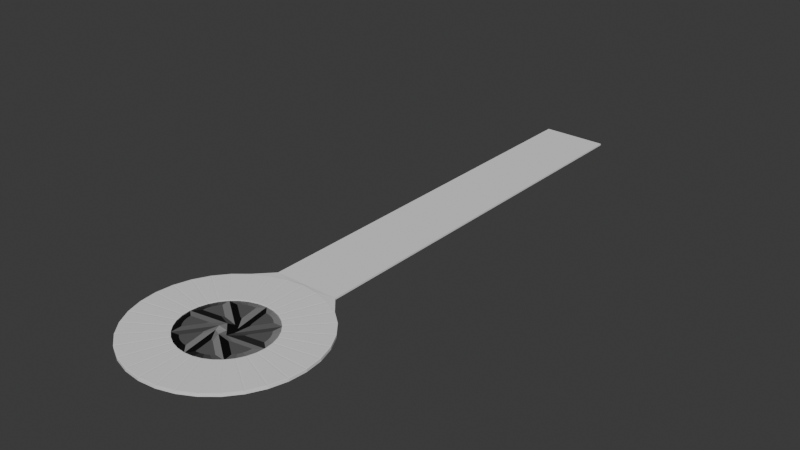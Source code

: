 # Source: Platform.blend  (saved by Blender 5.1.29; exported with 4.5.12 LTS)
import bpy
from mathutils import Matrix  # noqa: F401  (used for matrix-valued properties, if any)

bpy.ops.wm.read_factory_settings(use_empty=True)
scene = bpy.context.scene
scene.name = 'Scene'

# ---- collections
col_collection = bpy.data.collections.new('Collection'); scene.collection.children.link(col_collection)

# ---- materials (node trees are filled in below, after node groups)
mat_material = bpy.data.materials.new('Material')

# ---- material node trees
mat_material.use_nodes = True; mat_material.node_tree.nodes.clear()
_N = mat_material.node_tree.nodes; _L = mat_material.node_tree.links
n0 = _N.new('ShaderNodeBsdfPrincipled'); n0.name = 'Principled BSDF'; n0.location = (-200, 100)
n1 = _N.new('ShaderNodeOutputMaterial'); n1.name = 'Material Output'; n1.location = (200, 100)
n2 = _N.new('ShaderNodeNewGeometry'); n2.name = 'Geometry'; n2.location = (-662, 68)
n3 = _N.new('ShaderNodeValToRGB'); n3.name = 'Color Ramp'; n3.location = (-480, 114)
while len(n3.color_ramp.elements) > 1: n3.color_ramp.elements.remove(n3.color_ramp.elements[-1])
n3.color_ramp.elements[0].position = 0.3091; n3.color_ramp.elements[0].color = (0.0, 0.0, 0.0, 1.0)
_e = n3.color_ramp.elements.new(0.5364); _e.color = (1.0, 1.0, 1.0, 1.0)
_L.new(n0.outputs[0], n1.inputs[0])
_L.new(n3.outputs[0], n0.inputs[0])
_L.new(n2.outputs[1], n3.inputs[0])
n1.is_active_output = True

# ---- world
world_world = bpy.data.worlds.new('World'); scene.world = world_world
world_world.use_nodes = True; world_world.node_tree.nodes.clear()
_N = world_world.node_tree.nodes; _L = world_world.node_tree.links
n0 = _N.new('ShaderNodeOutputWorld'); n0.name = 'World Output'; n0.location = (200, 100)
n1 = _N.new('ShaderNodeBackground'); n1.name = 'Background'; n1.location = (-200, 100)
n1.inputs[0].default_value = (0.05088, 0.05088, 0.05088, 1.0)
_L.new(n1.outputs[0], n0.inputs[0])
n0.is_active_output = True
world_world.color = (0.05088, 0.05088, 0.05088)
world_world.sun_shadow_jitter_overblur = 0.0

# ---- meshes
me_cylinder = bpy.data.meshes.new('Cylinder')
me_cylinder.from_pydata([(0.0, 0.4976, -1.0), (0.0, 0.4976, 1.0), (0.09707, 0.488, -1.0), (0.1086, 0.495, 1.1), (0.1904, 0.4597, -1.0), (0.2031, 0.4643, 1.1), (0.2764, 0.4137, -1.0), (0.2898, 0.4157, 1.1), (0.3518, 0.3518, -1.0), (0.3653, 0.3512, 1.1), (0.4137, 0.2764, -1.0), (0.4268, 0.2732, 1.1), (0.4597, 0.1904, -1.0), (0.4719, 0.1846, 1.1), (0.488, 0.09707, -1.0), (0.495, 0.1086, 1.1), (0.4976, 0.0, -1.0), (0.4976, 0.0, 1.0), (0.1951, 0.9808, 1.0), (0.0, 1.0, 1.0), (0.3827, 0.9239, 1.0), (0.5556, 0.8315, 1.0), (0.7071, 0.7071, 1.0), (0.8315, 0.5556, 1.0), (0.9239, 0.3827, 1.0), (0.9808, 0.1951, 1.0), (1.0, 0.0, 1.0), (0.0, 1.0, -1.0), (0.1951, 0.9808, -1.0), (0.3827, 0.9239, -1.0), (0.5556, 0.8315, -1.0), (0.7071, 0.7071, -1.0), (0.8315, 0.5556, -1.0), (0.9239, 0.3827, -1.0), (0.9808, 0.1951, -1.0), (1.0, 0.0, -1.0), (0.2027, 0.968, 1.1), (0.0, 1.0, 1.0), (0.3877, 0.9099, 1.1), (0.5578, 0.8167, 1.1), (0.7064, 0.6922, 1.1), (0.8279, 0.5411, 1.1), (0.9175, 0.3692, 1.1), (0.968, 0.2027, 1.1), (1.0, 0.0, 1.0), (0.9719, 0.1831, 1.1), (0.9099, 0.3877, 1.1), (0.4989, 0.08903, 1.1), (0.4643, 0.2031, 1.1), (0.9808, 0.1951, 1.0), (0.989, 0.01, 1.1), (0.488, 0.09707, 1.0), (0.5066, 0.01, 1.1), (0.9239, 0.3827, 1.0), (0.8167, 0.5578, 1.1), (0.4597, 0.1904, 1.0), (0.4157, 0.2898, 1.1), (0.8315, 0.5556, 1.0), (0.6922, 0.7064, 1.1), (0.4137, 0.2764, 1.0), (0.3512, 0.3653, 1.1), (0.7071, 0.7071, 1.0), (0.5411, 0.8279, 1.1), (0.3518, 0.3518, 1.0), (0.2732, 0.4268, 1.1), (0.5556, 0.8315, 1.0), (0.3692, 0.9175, 1.1), (0.2764, 0.4137, 1.0), (0.1846, 0.4719, 1.1), (0.3827, 0.9239, 1.0), (0.1831, 0.9719, 1.1), (0.1904, 0.4597, 1.0), (0.08903, 0.4989, 1.1), (0.1951, 0.9808, 1.0), (0.09707, 0.488, 1.0), (0.01, 0.989, 1.1), (0.01, 0.5066, 1.1), (0.4976, 0.0, -1.0), (0.4976, 0.0, 1.0), (0.488, 0.09707, -1.0), (0.488, 0.09707, 1.0), (0.4597, 0.1904, -1.0), (0.4597, 0.1904, 1.0), (0.4137, 0.2764, -1.0), (0.4137, 0.2764, 1.0), (0.3518, 0.3518, -1.0), (0.3518, 0.3518, 1.0), (0.2764, 0.4137, -1.0), (0.2764, 0.4137, 1.0), (0.1904, 0.4597, -1.0), (0.1904, 0.4597, 1.0), (0.0, 0.4976, -1.0), (0.0, 0.4976, 1.0), (0.09707, 0.488, -1.0), (0.09707, 0.488, 1.0), (-0.09707, 0.488, -1.0), (-0.1086, 0.495, 1.1), (-0.1904, 0.4597, -1.0), (-0.2031, 0.4643, 1.1), (-0.2764, 0.4137, -1.0), (-0.2898, 0.4157, 1.1), (-0.3518, 0.3518, -1.0), (-0.3653, 0.3512, 1.1), (-0.4137, 0.2764, -1.0), (-0.4268, 0.2732, 1.1), (-0.4597, 0.1904, -1.0), (-0.4719, 0.1846, 1.1), (-0.488, 0.09707, -1.0), (-0.495, 0.1086, 1.1), (-0.4976, 0.0, -1.0), (-0.4976, 0.0, 1.0), (-0.1951, 0.9808, 1.0), (-0.3827, 0.9239, 1.0), (-0.5556, 0.8315, 1.0), (-0.7071, 0.7071, 1.0), (-0.8315, 0.5556, 1.0), (-0.9239, 0.3827, 1.0), (-0.9808, 0.1951, 1.0), (-1.0, 0.0, 1.0), (-0.1951, 0.9808, -1.0), (-0.3827, 0.9239, -1.0), (-0.5556, 0.8315, -1.0), (-0.7071, 0.7071, -1.0), (-0.8315, 0.5556, -1.0), (-0.9239, 0.3827, -1.0), (-0.9808, 0.1951, -1.0), (-1.0, 0.0, -1.0), (-0.2027, 0.968, 1.1), (-0.3877, 0.9099, 1.1), (-0.5578, 0.8167, 1.1), (-0.7064, 0.6922, 1.1), (-0.8279, 0.5411, 1.1), (-0.9175, 0.3692, 1.1), (-0.968, 0.2027, 1.1), (-1.0, 0.0, 1.0), (-0.9719, 0.1831, 1.1), (-0.9099, 0.3877, 1.1), (-0.4989, 0.08903, 1.1), (-0.4643, 0.2031, 1.1), (-0.9808, 0.1951, 1.0), (-0.989, 0.01, 1.1), (-0.488, 0.09707, 1.0), (-0.5066, 0.01, 1.1), (-0.9239, 0.3827, 1.0), (-0.8167, 0.5578, 1.1), (-0.4597, 0.1904, 1.0), (-0.4157, 0.2898, 1.1), (-0.8315, 0.5556, 1.0), (-0.6922, 0.7064, 1.1), (-0.4137, 0.2764, 1.0), (-0.3512, 0.3653, 1.1), (-0.7071, 0.7071, 1.0), (-0.5411, 0.8279, 1.1), (-0.3518, 0.3518, 1.0), (-0.2732, 0.4268, 1.1), (-0.5556, 0.8315, 1.0), (-0.3692, 0.9175, 1.1), (-0.2764, 0.4137, 1.0), (-0.1846, 0.4719, 1.1), (-0.3827, 0.9239, 1.0), (-0.1831, 0.9719, 1.1), (-0.1904, 0.4597, 1.0), (-0.08903, 0.4989, 1.1), (-0.1951, 0.9808, 1.0), (-0.09707, 0.488, 1.0), (-0.01, 0.989, 1.1), (-0.01, 0.5066, 1.1), (-0.4976, 0.0, -1.0), (-0.4976, 0.0, 1.0), (-0.488, 0.09707, -1.0), (-0.488, 0.09707, 1.0), (-0.4597, 0.1904, -1.0), (-0.4597, 0.1904, 1.0), (-0.4137, 0.2764, -1.0), (-0.4137, 0.2764, 1.0), (-0.3518, 0.3518, -1.0), (-0.3518, 0.3518, 1.0), (-0.2764, 0.4137, -1.0), (-0.2764, 0.4137, 1.0), (-0.1904, 0.4597, -1.0), (-0.1904, 0.4597, 1.0), (-0.09707, 0.488, -1.0), (-0.09707, 0.488, 1.0), (0.0, -0.4976, -1.0), (0.0, -0.4976, 1.0), (0.09707, -0.488, -1.0), (0.1086, -0.495, 1.1), (0.1904, -0.4597, -1.0), (0.2031, -0.4643, 1.1), (0.2764, -0.4137, -1.0), (0.2898, -0.4157, 1.1), (0.3518, -0.3518, -1.0), (0.3653, -0.3512, 1.1), (0.4137, -0.2764, -1.0), (0.4268, -0.2732, 1.1), (0.4597, -0.1904, -1.0), (0.4719, -0.1846, 1.1), (0.488, -0.09707, -1.0), (0.495, -0.1086, 1.1), (0.1951, -0.9808, 1.0), (0.0, -1.0, 1.0), (0.3827, -0.9239, 1.0), (0.5556, -0.8315, 1.0), (0.7071, -0.7071, 1.0), (0.8315, -0.5556, 1.0), (0.9239, -0.3827, 1.0), (0.9808, -0.1951, 1.0), (0.0, -1.0, -1.0), (0.1951, -0.9808, -1.0), (0.3827, -0.9239, -1.0), (0.5556, -0.8315, -1.0), (0.7071, -0.7071, -1.0), (0.8315, -0.5556, -1.0), (0.9239, -0.3827, -1.0), (0.9808, -0.1951, -1.0), (0.2027, -0.968, 1.1), (0.0, -1.0, 1.0), (0.3877, -0.9099, 1.1), (0.5578, -0.8167, 1.1), (0.7064, -0.6922, 1.1), (0.8279, -0.5411, 1.1), (0.9175, -0.3692, 1.1), (0.968, -0.2027, 1.1), (0.9719, -0.1831, 1.1), (0.9099, -0.3877, 1.1), (0.4989, -0.08903, 1.1), (0.4643, -0.2031, 1.1), (0.9808, -0.1951, 1.0), (0.989, -0.01, 1.1), (0.488, -0.09707, 1.0), (0.5066, -0.01, 1.1), (0.9239, -0.3827, 1.0), (0.8167, -0.5578, 1.1), (0.4597, -0.1904, 1.0), (0.4157, -0.2898, 1.1), (0.8315, -0.5556, 1.0), (0.6922, -0.7064, 1.1), (0.4137, -0.2764, 1.0), (0.3512, -0.3653, 1.1), (0.7071, -0.7071, 1.0), (0.5411, -0.8279, 1.1), (0.3518, -0.3518, 1.0), (0.2732, -0.4268, 1.1), (0.5556, -0.8315, 1.0), (0.3692, -0.9175, 1.1), (0.2764, -0.4137, 1.0), (0.1846, -0.4719, 1.1), (0.3827, -0.9239, 1.0), (0.1831, -0.9719, 1.1), (0.1904, -0.4597, 1.0), (0.08903, -0.4989, 1.1), (0.1951, -0.9808, 1.0), (0.09707, -0.488, 1.0), (0.01, -0.989, 1.1), (0.01, -0.5066, 1.1), (0.488, -0.09707, -1.0), (0.488, -0.09707, 1.0), (0.4597, -0.1904, -1.0), (0.4597, -0.1904, 1.0), (0.4137, -0.2764, -1.0), (0.4137, -0.2764, 1.0), (0.3518, -0.3518, -1.0), (0.3518, -0.3518, 1.0), (0.2764, -0.4137, -1.0), (0.2764, -0.4137, 1.0), (0.1904, -0.4597, -1.0), (0.1904, -0.4597, 1.0), (0.0, -0.4976, -1.0), (0.0, -0.4976, 1.0), (0.09707, -0.488, -1.0), (0.09707, -0.488, 1.0), (-0.09707, -0.488, -1.0), (-0.1086, -0.495, 1.1), (-0.1904, -0.4597, -1.0), (-0.2031, -0.4643, 1.1), (-0.2764, -0.4137, -1.0), (-0.2898, -0.4157, 1.1), (-0.3518, -0.3518, -1.0), (-0.3653, -0.3512, 1.1), (-0.4137, -0.2764, -1.0), (-0.4268, -0.2732, 1.1), (-0.4597, -0.1904, -1.0), (-0.4719, -0.1846, 1.1), (-0.488, -0.09707, -1.0), (-0.495, -0.1086, 1.1), (-0.1951, -0.9808, 1.0), (-0.3827, -0.9239, 1.0), (-0.5556, -0.8315, 1.0), (-0.7071, -0.7071, 1.0), (-0.8315, -0.5556, 1.0), (-0.9239, -0.3827, 1.0), (-0.9808, -0.1951, 1.0), (-0.1951, -0.9808, -1.0), (-0.3827, -0.9239, -1.0), (-0.5556, -0.8315, -1.0), (-0.7071, -0.7071, -1.0), (-0.8315, -0.5556, -1.0), (-0.9239, -0.3827, -1.0), (-0.9808, -0.1951, -1.0), (-0.2027, -0.968, 1.1), (-0.3877, -0.9099, 1.1), (-0.5578, -0.8167, 1.1), (-0.7064, -0.6922, 1.1), (-0.8279, -0.5411, 1.1), (-0.9175, -0.3692, 1.1), (-0.968, -0.2027, 1.1), (-0.9719, -0.1831, 1.1), (-0.9099, -0.3877, 1.1), (-0.4989, -0.08903, 1.1), (-0.4643, -0.2031, 1.1), (-0.9808, -0.1951, 1.0), (-0.989, -0.01, 1.1), (-0.488, -0.09707, 1.0), (-0.5066, -0.01, 1.1), (-0.9239, -0.3827, 1.0), (-0.8167, -0.5578, 1.1), (-0.4597, -0.1904, 1.0), (-0.4157, -0.2898, 1.1), (-0.8315, -0.5556, 1.0), (-0.6922, -0.7064, 1.1), (-0.4137, -0.2764, 1.0), (-0.3512, -0.3653, 1.1), (-0.7071, -0.7071, 1.0), (-0.5411, -0.8279, 1.1), (-0.3518, -0.3518, 1.0), (-0.2732, -0.4268, 1.1), (-0.5556, -0.8315, 1.0), (-0.3692, -0.9175, 1.1), (-0.2764, -0.4137, 1.0), (-0.1846, -0.4719, 1.1), (-0.3827, -0.9239, 1.0), (-0.1831, -0.9719, 1.1), (-0.1904, -0.4597, 1.0), (-0.08903, -0.4989, 1.1), (-0.1951, -0.9808, 1.0), (-0.09707, -0.488, 1.0), (-0.01, -0.989, 1.1), (-0.01, -0.5066, 1.1), (-0.488, -0.09707, -1.0), (-0.488, -0.09707, 1.0), (-0.4597, -0.1904, -1.0), (-0.4597, -0.1904, 1.0), (-0.4137, -0.2764, -1.0), (-0.4137, -0.2764, 1.0), (-0.3518, -0.3518, -1.0), (-0.3518, -0.3518, 1.0), (-0.2764, -0.4137, -1.0), (-0.2764, -0.4137, 1.0), (-0.1904, -0.4597, -1.0), (-0.1904, -0.4597, 1.0), (-0.09707, -0.488, -1.0), (-0.09707, -0.488, 1.0), (0.3827, 1.024, 0.6667), (0.3827, 1.024, -0.6667), (-0.3827, 1.024, 0.6667), (-0.3827, 1.024, -0.6667), (0.3827, 5.874, 0.6667), (0.3827, 5.874, -0.6667), (-0.3827, 5.874, 0.6667), (-0.3827, 5.874, -0.6667), (0.1913, 5.874, 0.6667), (0.0, 5.874, 0.6667), (-0.1913, 5.874, 0.6667), (0.1913, 5.874, -0.6667), (0.0, 5.874, -0.6667), (-0.1913, 5.874, -0.6667), (-0.1913, 1.024, 0.6667), (0.0, 1.024, 0.6667), (0.1913, 1.024, 0.6667), (0.1913, 1.024, -0.6667), (0.0, 1.024, -0.6667), (-0.1913, 1.024, -0.6667)], [], [(27, 19, 18, 28), (28, 18, 20, 29), (29, 20, 21, 30), (30, 21, 22, 31), (31, 22, 23, 32), (32, 23, 24, 33), (33, 24, 25, 34), (34, 25, 26, 35), (17, 51, 80, 78), (0, 2, 93, 91), (14, 16, 77, 79), (51, 55, 82, 80), (12, 14, 79, 81), (55, 59, 84, 82), (10, 12, 81, 83), (59, 63, 86, 84), (37, 73, 18, 19), (73, 69, 20, 18), (69, 65, 21, 20), (65, 61, 22, 21), (61, 57, 23, 22), (57, 53, 24, 23), (53, 49, 25, 24), (49, 44, 26, 25), (2, 0, 27, 28), (4, 2, 28, 29), (6, 4, 29, 30), (8, 6, 30, 31), (10, 8, 31, 32), (12, 10, 32, 33), (14, 12, 33, 34), (16, 14, 34, 35), (76, 72, 70, 75), (3, 68, 66, 36), (5, 64, 62, 38), (7, 60, 58, 39), (9, 56, 54, 40), (11, 48, 46, 41), (13, 15, 43, 42), (47, 52, 50, 45), (42, 43, 49, 53), (15, 13, 55, 51), (13, 42, 53, 55), (43, 15, 51, 49), (45, 50, 44, 49), (52, 47, 51, 17), (47, 45, 49, 51), (50, 52, 17, 44), (41, 46, 53, 57), (48, 11, 59, 55), (11, 41, 57, 59), (46, 48, 55, 53), (40, 54, 57, 61), (56, 9, 63, 59), (9, 40, 61, 63), (54, 56, 59, 57), (39, 58, 61, 65), (60, 7, 67, 63), (7, 39, 65, 67), (58, 60, 63, 61), (38, 62, 65, 69), (64, 5, 71, 67), (5, 38, 69, 71), (62, 64, 67, 65), (36, 66, 69, 73), (68, 3, 74, 71), (3, 36, 73, 74), (66, 68, 71, 69), (75, 70, 73, 37), (72, 76, 1, 74), (76, 75, 37, 1), (70, 72, 74, 73), (78, 80, 79, 77), (80, 82, 81, 79), (82, 84, 83, 81), (84, 86, 85, 83), (86, 88, 87, 85), (88, 90, 89, 87), (90, 94, 93, 89), (92, 91, 93, 94), (74, 1, 92, 94), (2, 4, 89, 93), (71, 74, 94, 90), (4, 6, 87, 89), (67, 71, 90, 88), (6, 8, 85, 87), (1, 0, 91, 92), (63, 67, 88, 86), (16, 17, 78, 77), (8, 10, 83, 85), (27, 119, 111, 19), (119, 120, 112, 111), (120, 121, 113, 112), (121, 122, 114, 113), (122, 123, 115, 114), (123, 124, 116, 115), (124, 125, 117, 116), (125, 126, 118, 117), (110, 168, 170, 141), (0, 91, 181, 95), (107, 169, 167, 109), (141, 170, 172, 145), (105, 171, 169, 107), (145, 172, 174, 149), (103, 173, 171, 105), (149, 174, 176, 153), (37, 19, 111, 163), (163, 111, 112, 159), (159, 112, 113, 155), (155, 113, 114, 151), (151, 114, 115, 147), (147, 115, 116, 143), (143, 116, 117, 139), (139, 117, 118, 134), (95, 119, 27, 0), (97, 120, 119, 95), (99, 121, 120, 97), (101, 122, 121, 99), (103, 123, 122, 101), (105, 124, 123, 103), (107, 125, 124, 105), (109, 126, 125, 107), (166, 165, 160, 162), (96, 127, 156, 158), (98, 128, 152, 154), (100, 129, 148, 150), (102, 130, 144, 146), (104, 131, 136, 138), (106, 132, 133, 108), (137, 135, 140, 142), (132, 143, 139, 133), (108, 141, 145, 106), (106, 145, 143, 132), (133, 139, 141, 108), (135, 139, 134, 140), (142, 110, 141, 137), (137, 141, 139, 135), (140, 134, 110, 142), (131, 147, 143, 136), (138, 145, 149, 104), (104, 149, 147, 131), (136, 143, 145, 138), (130, 151, 147, 144), (146, 149, 153, 102), (102, 153, 151, 130), (144, 147, 149, 146), (129, 155, 151, 148), (150, 153, 157, 100), (100, 157, 155, 129), (148, 151, 153, 150), (128, 159, 155, 152), (154, 157, 161, 98), (98, 161, 159, 128), (152, 155, 157, 154), (127, 163, 159, 156), (158, 161, 164, 96), (96, 164, 163, 127), (156, 159, 161, 158), (165, 37, 163, 160), (162, 164, 1, 166), (166, 1, 37, 165), (160, 163, 164, 162), (168, 167, 169, 170), (170, 169, 171, 172), (172, 171, 173, 174), (174, 173, 175, 176), (176, 175, 177, 178), (178, 177, 179, 180), (180, 179, 181, 182), (92, 182, 181, 91), (164, 182, 92, 1), (95, 181, 179, 97), (161, 180, 182, 164), (97, 179, 177, 99), (157, 178, 180, 161), (99, 177, 175, 101), (153, 176, 178, 157), (109, 167, 168, 110), (101, 175, 173, 103), (207, 208, 199, 200), (208, 209, 201, 199), (209, 210, 202, 201), (210, 211, 203, 202), (211, 212, 204, 203), (212, 213, 205, 204), (213, 214, 206, 205), (214, 35, 26, 206), (17, 78, 256, 229), (183, 267, 269, 185), (197, 255, 77, 16), (229, 256, 258, 233), (195, 257, 255, 197), (233, 258, 260, 237), (193, 259, 257, 195), (237, 260, 262, 241), (216, 200, 199, 251), (251, 199, 201, 247), (247, 201, 202, 243), (243, 202, 203, 239), (239, 203, 204, 235), (235, 204, 205, 231), (231, 205, 206, 227), (227, 206, 26, 44), (185, 208, 207, 183), (187, 209, 208, 185), (189, 210, 209, 187), (191, 211, 210, 189), (193, 212, 211, 191), (195, 213, 212, 193), (197, 214, 213, 195), (16, 35, 214, 197), (254, 253, 248, 250), (186, 215, 244, 246), (188, 217, 240, 242), (190, 218, 236, 238), (192, 219, 232, 234), (194, 220, 224, 226), (196, 221, 222, 198), (225, 223, 228, 230), (221, 231, 227, 222), (198, 229, 233, 196), (196, 233, 231, 221), (222, 227, 229, 198), (223, 227, 44, 228), (230, 17, 229, 225), (225, 229, 227, 223), (228, 44, 17, 230), (220, 235, 231, 224), (226, 233, 237, 194), (194, 237, 235, 220), (224, 231, 233, 226), (219, 239, 235, 232), (234, 237, 241, 192), (192, 241, 239, 219), (232, 235, 237, 234), (218, 243, 239, 236), (238, 241, 245, 190), (190, 245, 243, 218), (236, 239, 241, 238), (217, 247, 243, 240), (242, 245, 249, 188), (188, 249, 247, 217), (240, 243, 245, 242), (215, 251, 247, 244), (246, 249, 252, 186), (186, 252, 251, 215), (244, 247, 249, 246), (253, 216, 251, 248), (250, 252, 184, 254), (254, 184, 216, 253), (248, 251, 252, 250), (78, 77, 255, 256), (256, 255, 257, 258), (258, 257, 259, 260), (260, 259, 261, 262), (262, 261, 263, 264), (264, 263, 265, 266), (266, 265, 269, 270), (268, 270, 269, 267), (252, 270, 268, 184), (185, 269, 265, 187), (249, 266, 270, 252), (187, 265, 263, 189), (245, 264, 266, 249), (189, 263, 261, 191), (184, 268, 267, 183), (241, 262, 264, 245), (191, 261, 259, 193), (207, 200, 285, 292), (292, 285, 286, 293), (293, 286, 287, 294), (294, 287, 288, 295), (295, 288, 289, 296), (296, 289, 290, 297), (297, 290, 291, 298), (298, 291, 118, 126), (110, 312, 339, 168), (183, 271, 350, 267), (283, 109, 167, 338), (312, 316, 341, 339), (281, 283, 338, 340), (316, 320, 343, 341), (279, 281, 340, 342), (320, 324, 345, 343), (216, 334, 285, 200), (334, 330, 286, 285), (330, 326, 287, 286), (326, 322, 288, 287), (322, 318, 289, 288), (318, 314, 290, 289), (314, 310, 291, 290), (310, 134, 118, 291), (271, 183, 207, 292), (273, 271, 292, 293), (275, 273, 293, 294), (277, 275, 294, 295), (279, 277, 295, 296), (281, 279, 296, 297), (283, 281, 297, 298), (109, 283, 298, 126), (337, 333, 331, 336), (272, 329, 327, 299), (274, 325, 323, 300), (276, 321, 319, 301), (278, 317, 315, 302), (280, 309, 307, 303), (282, 284, 305, 304), (308, 313, 311, 306), (304, 305, 310, 314), (284, 282, 316, 312), (282, 304, 314, 316), (305, 284, 312, 310), (306, 311, 134, 310), (313, 308, 312, 110), (308, 306, 310, 312), (311, 313, 110, 134), (303, 307, 314, 318), (309, 280, 320, 316), (280, 303, 318, 320), (307, 309, 316, 314), (302, 315, 318, 322), (317, 278, 324, 320), (278, 302, 322, 324), (315, 317, 320, 318), (301, 319, 322, 326), (321, 276, 328, 324), (276, 301, 326, 328), (319, 321, 324, 322), (300, 323, 326, 330), (325, 274, 332, 328), (274, 300, 330, 332), (323, 325, 328, 326), (299, 327, 330, 334), (329, 272, 335, 332), (272, 299, 334, 335), (327, 329, 332, 330), (336, 331, 334, 216), (333, 337, 184, 335), (337, 336, 216, 184), (331, 333, 335, 334), (168, 339, 338, 167), (339, 341, 340, 338), (341, 343, 342, 340), (343, 345, 344, 342), (345, 347, 346, 344), (347, 349, 348, 346), (349, 351, 350, 348), (268, 267, 350, 351), (335, 184, 268, 351), (271, 273, 348, 350), (332, 335, 351, 349), (273, 275, 346, 348), (328, 332, 349, 347), (275, 277, 344, 346), (324, 328, 347, 345), (277, 279, 342, 344), (21, 30, 353, 352), (65, 352, 20, 69), (355, 354, 358, 359), (352, 353, 357, 356), (365, 359, 358, 362), (368, 352, 356, 360), (354, 366, 362, 358), (366, 367, 361, 362), (367, 368, 360, 361), (357, 363, 360, 356), (363, 364, 361, 360), (364, 365, 362, 361), (69, 20, 352, 368, 73), (73, 368, 367, 37), (163, 37, 367, 366), (112, 159, 163, 366, 354), (354, 155, 159, 112), (121, 113, 354, 355), (121, 355, 120), (353, 369, 363, 357), (364, 363, 369, 370), (365, 364, 370, 371), (355, 359, 365, 371), (119, 120, 355, 371), (27, 119, 371, 370), (28, 27, 370, 369), (29, 28, 369, 353), (353, 30, 29)])
_uv = me_cylinder.uv_layers.new(name='UVMap')
_uv.uv.foreach_set('vector', [1.0, 0.5, 1.0, 1.0, 0.9688, 1.0, 0.9688, 0.5, 0.9688, 0.5, 0.9688, 1.0, 0.9375, 1.0, 0.9375, 0.5, 0.9375, 0.5, 0.9375, 1.0, 0.9062, 1.0, 0.9062, 0.5, 0.9062, 0.5, 0.9062, 1.0, 0.875, 1.0, 0.875, 0.5, 0.875, 0.5, 0.875, 1.0, 0.8438, 1.0, 0.8438, 0.5, 0.8438, 0.5, 0.8438, 1.0, 0.8125, 1.0, 0.8125, 0.5, 0.8125, 0.5, 0.8125, 1.0, 0.7812, 1.0, 0.7812, 0.5, 0.7812, 0.5, 0.7812, 1.0, 0.75, 1.0, 0.75, 0.5, 0.3694, 0.25, 0.3671, 0.2733, 0.3671, 0.2733, 0.3694, 0.25, 0.75, 0.3694, 0.7733, 0.3671, 0.7733, 0.3671, 0.75, 0.3694, 0.8671, 0.2733, 0.8694, 0.25, 0.8694, 0.25, 0.8671, 0.2733, 0.3671, 0.2733, 0.3603, 0.2957, 0.3603, 0.2957, 0.3671, 0.2733, 0.8603, 0.2957, 0.8671, 0.2733, 0.8671, 0.2733, 0.8603, 0.2957, 0.3603, 0.2957, 0.3493, 0.3163, 0.3493, 0.3163, 0.3603, 0.2957, 0.8493, 0.3163, 0.8603, 0.2957, 0.8603, 0.2957, 0.8493, 0.3163, 0.3493, 0.3163, 0.3344, 0.3344, 0.3344, 0.3344, 0.3493, 0.3163, 0.25, 0.49, 0.2968, 0.4854, 0.2968, 0.4854, 0.25, 0.49, 0.2968, 0.4854, 0.3418, 0.4717, 0.3418, 0.4717, 0.2968, 0.4854, 0.3418, 0.4717, 0.3833, 0.4496, 0.3833, 0.4496, 0.3418, 0.4717, 0.3833, 0.4496, 0.4197, 0.4197, 0.4197, 0.4197, 0.3833, 0.4496, 0.4197, 0.4197, 0.4496, 0.3833, 0.4496, 0.3833, 0.4197, 0.4197, 0.4496, 0.3833, 0.4717, 0.3418, 0.4717, 0.3418, 0.4496, 0.3833, 0.4717, 0.3418, 0.4854, 0.2968, 0.4854, 0.2968, 0.4717, 0.3418, 0.4854, 0.2968, 0.49, 0.25, 0.49, 0.25, 0.4854, 0.2968, 0.7733, 0.3671, 0.75, 0.3694, 0.75, 0.49, 0.7968, 0.4854, 0.7957, 0.3603, 0.7733, 0.3671, 0.7968, 0.4854, 0.8418, 0.4717, 0.8163, 0.3493, 0.7957, 0.3603, 0.8418, 0.4717, 0.8833, 0.4496, 0.8344, 0.3344, 0.8163, 0.3493, 0.8833, 0.4496, 0.9197, 0.4197, 0.8493, 0.3163, 0.8344, 0.3344, 0.9197, 0.4197, 0.9496, 0.3833, 0.8603, 0.2957, 0.8493, 0.3163, 0.9496, 0.3833, 0.9717, 0.3418, 0.8671, 0.2733, 0.8603, 0.2957, 0.9717, 0.3418, 0.9854, 0.2968, 0.8694, 0.25, 0.8671, 0.2733, 0.9854, 0.2968, 0.99, 0.25, 0.2524, 0.3716, 0.2714, 0.3697, 0.294, 0.4833, 0.2524, 0.4874, 0.2761, 0.3688, 0.2943, 0.3633, 0.3386, 0.4702, 0.2987, 0.4823, 0.2987, 0.3614, 0.3156, 0.3524, 0.3799, 0.4487, 0.343, 0.4684, 0.3195, 0.3498, 0.3343, 0.3377, 0.4161, 0.4195, 0.3839, 0.446, 0.3377, 0.3343, 0.3498, 0.3195, 0.446, 0.3839, 0.4195, 0.4161, 0.3524, 0.3156, 0.3614, 0.2987, 0.4684, 0.343, 0.4487, 0.3799, 0.3633, 0.2943, 0.3688, 0.2761, 0.4823, 0.2987, 0.4702, 0.3386, 0.3697, 0.2714, 0.3716, 0.2524, 0.4874, 0.2524, 0.4833, 0.294, 0.4702, 0.3386, 0.4823, 0.2987, 0.4854, 0.2968, 0.4717, 0.3418, 0.3688, 0.2761, 0.3633, 0.2943, 0.3603, 0.2957, 0.3671, 0.2733, 0.3633, 0.2943, 0.4702, 0.3386, 0.4717, 0.3418, 0.3603, 0.2957, 0.4823, 0.2987, 0.3688, 0.2761, 0.3671, 0.2733, 0.4854, 0.2968, 0.4833, 0.294, 0.4874, 0.2524, 0.49, 0.25, 0.4854, 0.2968, 0.3716, 0.2524, 0.3697, 0.2714, 0.3671, 0.2733, 0.3694, 0.25, 0.3697, 0.2714, 0.4833, 0.294, 0.4854, 0.2968, 0.3671, 0.2733, 0.4874, 0.2524, 0.3716, 0.2524, 0.3694, 0.25, 0.49, 0.25, 0.4487, 0.3799, 0.4684, 0.343, 0.4717, 0.3418, 0.4496, 0.3833, 0.3614, 0.2987, 0.3524, 0.3156, 0.3493, 0.3163, 0.3603, 0.2957, 0.3524, 0.3156, 0.4487, 0.3799, 0.4496, 0.3833, 0.3493, 0.3163, 0.4684, 0.343, 0.3614, 0.2987, 0.3603, 0.2957, 0.4717, 0.3418, 0.4195, 0.4161, 0.446, 0.3839, 0.4496, 0.3833, 0.4197, 0.4197, 0.3498, 0.3195, 0.3377, 0.3343, 0.3344, 0.3344, 0.3493, 0.3163, 0.3377, 0.3343, 0.4195, 0.4161, 0.4197, 0.4197, 0.3344, 0.3344, 0.446, 0.3839, 0.3498, 0.3195, 0.3493, 0.3163, 0.4496, 0.3833, 0.3839, 0.446, 0.4161, 0.4195, 0.4197, 0.4197, 0.3833, 0.4496, 0.3343, 0.3377, 0.3195, 0.3498, 0.3163, 0.3493, 0.3344, 0.3344, 0.3195, 0.3498, 0.3839, 0.446, 0.3833, 0.4496, 0.3163, 0.3493, 0.4161, 0.4195, 0.3343, 0.3377, 0.3344, 0.3344, 0.4197, 0.4197, 0.343, 0.4684, 0.3799, 0.4487, 0.3833, 0.4496, 0.3418, 0.4717, 0.3156, 0.3524, 0.2987, 0.3614, 0.2957, 0.3603, 0.3163, 0.3493, 0.2987, 0.3614, 0.343, 0.4684, 0.3418, 0.4717, 0.2957, 0.3603, 0.3799, 0.4487, 0.3156, 0.3524, 0.3163, 0.3493, 0.3833, 0.4496, 0.2987, 0.4823, 0.3386, 0.4702, 0.3418, 0.4717, 0.2968, 0.4854, 0.2943, 0.3633, 0.2761, 0.3688, 0.2733, 0.3671, 0.2957, 0.3603, 0.2761, 0.3688, 0.2987, 0.4823, 0.2968, 0.4854, 0.2733, 0.3671, 0.3386, 0.4702, 0.2943, 0.3633, 0.2957, 0.3603, 0.3418, 0.4717, 0.2524, 0.4874, 0.294, 0.4833, 0.2968, 0.4854, 0.25, 0.49, 0.2714, 0.3697, 0.2524, 0.3716, 0.25, 0.3694, 0.2733, 0.3671, 0.2524, 0.3716, 0.2524, 0.4874, 0.25, 0.49, 0.25, 0.3694, 0.294, 0.4833, 0.2714, 0.3697, 0.2733, 0.3671, 0.2968, 0.4854, 0.3694, 0.25, 0.3671, 0.2733, 0.8671, 0.2733, 0.8694, 0.25, 0.3671, 0.2733, 0.3603, 0.2957, 0.8603, 0.2957, 0.8671, 0.2733, 0.3603, 0.2957, 0.3493, 0.3163, 0.8493, 0.3163, 0.8603, 0.2957, 0.3493, 0.3163, 0.3344, 0.3344, 0.8344, 0.3344, 0.8493, 0.3163, 0.3344, 0.3344, 0.3163, 0.3493, 0.8163, 0.3493, 0.8344, 0.3344, 0.3163, 0.3493, 0.2957, 0.3603, 0.7957, 0.3603, 0.8163, 0.3493, 0.2957, 0.3603, 0.2733, 0.3671, 0.7733, 0.3671, 0.7957, 0.3603, 0.25, 0.3694, 0.75, 0.3694, 0.7733, 0.3671, 0.2733, 0.3671, 0.2733, 0.3671, 0.25, 0.3694, 0.25, 0.3694, 0.2733, 0.3671, 0.7733, 0.3671, 0.7957, 0.3603, 0.7957, 0.3603, 0.7733, 0.3671, 0.2957, 0.3603, 0.2733, 0.3671, 0.2733, 0.3671, 0.2957, 0.3603, 0.7957, 0.3603, 0.8163, 0.3493, 0.8163, 0.3493, 0.7957, 0.3603, 0.3163, 0.3493, 0.2957, 0.3603, 0.2957, 0.3603, 0.3163, 0.3493, 0.8163, 0.3493, 0.8344, 0.3344, 0.8344, 0.3344, 0.8163, 0.3493, 0.0, 0.0, 0.0, 0.0, 0.0, 0.0, 0.0, 0.0, 0.3344, 0.3344, 0.3163, 0.3493, 0.3163, 0.3493, 0.3344, 0.3344, 0.0, 0.0, 0.0, 0.0, 0.0, 0.0, 0.0, 0.0, 0.8344, 0.3344, 0.8493, 0.3163, 0.8493, 0.3163, 0.8344, 0.3344, 1.0, 0.5, 0.9688, 0.5, 0.9688, 1.0, 1.0, 1.0, 0.9688, 0.5, 0.9375, 0.5, 0.9375, 1.0, 0.9688, 1.0, 0.9375, 0.5, 0.9062, 0.5, 0.9062, 1.0, 0.9375, 1.0, 0.9062, 0.5, 0.875, 0.5, 0.875, 1.0, 0.9062, 1.0, 0.875, 0.5, 0.8438, 0.5, 0.8438, 1.0, 0.875, 1.0, 0.8438, 0.5, 0.8125, 0.5, 0.8125, 1.0, 0.8438, 1.0, 0.8125, 0.5, 0.7812, 0.5, 0.7812, 1.0, 0.8125, 1.0, 0.7812, 0.5, 0.75, 0.5, 0.75, 1.0, 0.7812, 1.0, 0.3694, 0.25, 0.3694, 0.25, 0.3671, 0.2733, 0.3671, 0.2733, 0.75, 0.3694, 0.75, 0.3694, 0.7733, 0.3671, 0.7733, 0.3671, 0.8671, 0.2733, 0.8671, 0.2733, 0.8694, 0.25, 0.8694, 0.25, 0.3671, 0.2733, 0.3671, 0.2733, 0.3603, 0.2957, 0.3603, 0.2957, 0.8603, 0.2957, 0.8603, 0.2957, 0.8671, 0.2733, 0.8671, 0.2733, 0.3603, 0.2957, 0.3603, 0.2957, 0.3493, 0.3163, 0.3493, 0.3163, 0.8493, 0.3163, 0.8493, 0.3163, 0.8603, 0.2957, 0.8603, 0.2957, 0.3493, 0.3163, 0.3493, 0.3163, 0.3344, 0.3344, 0.3344, 0.3344, 0.25, 0.49, 0.25, 0.49, 0.2968, 0.4854, 0.2968, 0.4854, 0.2968, 0.4854, 0.2968, 0.4854, 0.3418, 0.4717, 0.3418, 0.4717, 0.3418, 0.4717, 0.3418, 0.4717, 0.3833, 0.4496, 0.3833, 0.4496, 0.3833, 0.4496, 0.3833, 0.4496, 0.4197, 0.4197, 0.4197, 0.4197, 0.4197, 0.4197, 0.4197, 0.4197, 0.4496, 0.3833, 0.4496, 0.3833, 0.4496, 0.3833, 0.4496, 0.3833, 0.4717, 0.3418, 0.4717, 0.3418, 0.4717, 0.3418, 0.4717, 0.3418, 0.4854, 0.2968, 0.4854, 0.2968, 0.4854, 0.2968, 0.4854, 0.2968, 0.49, 0.25, 0.49, 0.25, 0.7733, 0.3671, 0.7968, 0.4854, 0.75, 0.49, 0.75, 0.3694, 0.7957, 0.3603, 0.8418, 0.4717, 0.7968, 0.4854, 0.7733, 0.3671, 0.8163, 0.3493, 0.8833, 0.4496, 0.8418, 0.4717, 0.7957, 0.3603, 0.8344, 0.3344, 0.9197, 0.4197, 0.8833, 0.4496, 0.8163, 0.3493, 0.8493, 0.3163, 0.9496, 0.3833, 0.9197, 0.4197, 0.8344, 0.3344, 0.8603, 0.2957, 0.9717, 0.3418, 0.9496, 0.3833, 0.8493, 0.3163, 0.8671, 0.2733, 0.9854, 0.2968, 0.9717, 0.3418, 0.8603, 0.2957, 0.8694, 0.25, 0.99, 0.25, 0.9854, 0.2968, 0.8671, 0.2733, 0.2524, 0.3716, 0.2524, 0.4874, 0.294, 0.4833, 0.2714, 0.3697, 0.2761, 0.3688, 0.2987, 0.4823, 0.3386, 0.4702, 0.2943, 0.3633, 0.2987, 0.3614, 0.343, 0.4684, 0.3799, 0.4487, 0.3156, 0.3524, 0.3195, 0.3498, 0.3839, 0.446, 0.4161, 0.4195, 0.3343, 0.3377, 0.3377, 0.3343, 0.4195, 0.4161, 0.446, 0.3839, 0.3498, 0.3195, 0.3524, 0.3156, 0.4487, 0.3799, 0.4684, 0.343, 0.3614, 0.2987, 0.3633, 0.2943, 0.4702, 0.3386, 0.4823, 0.2987, 0.3688, 0.2761, 0.3697, 0.2714, 0.4833, 0.294, 0.4874, 0.2524, 0.3716, 0.2524, 0.4702, 0.3386, 0.4717, 0.3418, 0.4854, 0.2968, 0.4823, 0.2987, 0.3688, 0.2761, 0.3671, 0.2733, 0.3603, 0.2957, 0.3633, 0.2943, 0.3633, 0.2943, 0.3603, 0.2957, 0.4717, 0.3418, 0.4702, 0.3386, 0.4823, 0.2987, 0.4854, 0.2968, 0.3671, 0.2733, 0.3688, 0.2761, 0.4833, 0.294, 0.4854, 0.2968, 0.49, 0.25, 0.4874, 0.2524, 0.3716, 0.2524, 0.3694, 0.25, 0.3671, 0.2733, 0.3697, 0.2714, 0.3697, 0.2714, 0.3671, 0.2733, 0.4854, 0.2968, 0.4833, 0.294, 0.4874, 0.2524, 0.49, 0.25, 0.3694, 0.25, 0.3716, 0.2524, 0.4487, 0.3799, 0.4496, 0.3833, 0.4717, 0.3418, 0.4684, 0.343, 0.3614, 0.2987, 0.3603, 0.2957, 0.3493, 0.3163, 0.3524, 0.3156, 0.3524, 0.3156, 0.3493, 0.3163, 0.4496, 0.3833, 0.4487, 0.3799, 0.4684, 0.343, 0.4717, 0.3418, 0.3603, 0.2957, 0.3614, 0.2987, 0.4195, 0.4161, 0.4197, 0.4197, 0.4496, 0.3833, 0.446, 0.3839, 0.3498, 0.3195, 0.3493, 0.3163, 0.3344, 0.3344, 0.3377, 0.3343, 0.3377, 0.3343, 0.3344, 0.3344, 0.4197, 0.4197, 0.4195, 0.4161, 0.446, 0.3839, 0.4496, 0.3833, 0.3493, 0.3163, 0.3498, 0.3195, 0.3839, 0.446, 0.3833, 0.4496, 0.4197, 0.4197, 0.4161, 0.4195, 0.3343, 0.3377, 0.3344, 0.3344, 0.3163, 0.3493, 0.3195, 0.3498, 0.3195, 0.3498, 0.3163, 0.3493, 0.3833, 0.4496, 0.3839, 0.446, 0.4161, 0.4195, 0.4197, 0.4197, 0.3344, 0.3344, 0.3343, 0.3377, 0.343, 0.4684, 0.3418, 0.4717, 0.3833, 0.4496, 0.3799, 0.4487, 0.3156, 0.3524, 0.3163, 0.3493, 0.2957, 0.3603, 0.2987, 0.3614, 0.2987, 0.3614, 0.2957, 0.3603, 0.3418, 0.4717, 0.343, 0.4684, 0.3799, 0.4487, 0.3833, 0.4496, 0.3163, 0.3493, 0.3156, 0.3524, 0.2987, 0.4823, 0.2968, 0.4854, 0.3418, 0.4717, 0.3386, 0.4702, 0.2943, 0.3633, 0.2957, 0.3603, 0.2733, 0.3671, 0.2761, 0.3688, 0.2761, 0.3688, 0.2733, 0.3671, 0.2968, 0.4854, 0.2987, 0.4823, 0.3386, 0.4702, 0.3418, 0.4717, 0.2957, 0.3603, 0.2943, 0.3633, 0.2524, 0.4874, 0.25, 0.49, 0.2968, 0.4854, 0.294, 0.4833, 0.2714, 0.3697, 0.2733, 0.3671, 0.25, 0.3694, 0.2524, 0.3716, 0.2524, 0.3716, 0.25, 0.3694, 0.25, 0.49, 0.2524, 0.4874, 0.294, 0.4833, 0.2968, 0.4854, 0.2733, 0.3671, 0.2714, 0.3697, 0.3694, 0.25, 0.8694, 0.25, 0.8671, 0.2733, 0.3671, 0.2733, 0.3671, 0.2733, 0.8671, 0.2733, 0.8603, 0.2957, 0.3603, 0.2957, 0.3603, 0.2957, 0.8603, 0.2957, 0.8493, 0.3163, 0.3493, 0.3163, 0.3493, 0.3163, 0.8493, 0.3163, 0.8344, 0.3344, 0.3344, 0.3344, 0.3344, 0.3344, 0.8344, 0.3344, 0.8163, 0.3493, 0.3163, 0.3493, 0.3163, 0.3493, 0.8163, 0.3493, 0.7957, 0.3603, 0.2957, 0.3603, 0.2957, 0.3603, 0.7957, 0.3603, 0.7733, 0.3671, 0.2733, 0.3671, 0.25, 0.3694, 0.2733, 0.3671, 0.7733, 0.3671, 0.75, 0.3694, 0.2733, 0.3671, 0.2733, 0.3671, 0.25, 0.3694, 0.25, 0.3694, 0.7733, 0.3671, 0.7733, 0.3671, 0.7957, 0.3603, 0.7957, 0.3603, 0.2957, 0.3603, 0.2957, 0.3603, 0.2733, 0.3671, 0.2733, 0.3671, 0.7957, 0.3603, 0.7957, 0.3603, 0.8163, 0.3493, 0.8163, 0.3493, 0.3163, 0.3493, 0.3163, 0.3493, 0.2957, 0.3603, 0.2957, 0.3603, 0.8163, 0.3493, 0.8163, 0.3493, 0.8344, 0.3344, 0.8344, 0.3344, 0.3344, 0.3344, 0.3344, 0.3344, 0.3163, 0.3493, 0.3163, 0.3493, 0.0, 0.0, 0.0, 0.0, 0.0, 0.0, 0.0, 0.0, 0.8344, 0.3344, 0.8344, 0.3344, 0.8493, 0.3163, 0.8493, 0.3163, 1.0, 0.5, 0.9688, 0.5, 0.9688, 1.0, 1.0, 1.0, 0.9688, 0.5, 0.9375, 0.5, 0.9375, 1.0, 0.9688, 1.0, 0.9375, 0.5, 0.9062, 0.5, 0.9062, 1.0, 0.9375, 1.0, 0.9062, 0.5, 0.875, 0.5, 0.875, 1.0, 0.9062, 1.0, 0.875, 0.5, 0.8438, 0.5, 0.8438, 1.0, 0.875, 1.0, 0.8438, 0.5, 0.8125, 0.5, 0.8125, 1.0, 0.8438, 1.0, 0.8125, 0.5, 0.7812, 0.5, 0.7812, 1.0, 0.8125, 1.0, 0.7812, 0.5, 0.75, 0.5, 0.75, 1.0, 0.7812, 1.0, 0.3694, 0.25, 0.3694, 0.25, 0.3671, 0.2733, 0.3671, 0.2733, 0.75, 0.3694, 0.75, 0.3694, 0.7733, 0.3671, 0.7733, 0.3671, 0.8671, 0.2733, 0.8671, 0.2733, 0.8694, 0.25, 0.8694, 0.25, 0.3671, 0.2733, 0.3671, 0.2733, 0.3603, 0.2957, 0.3603, 0.2957, 0.8603, 0.2957, 0.8603, 0.2957, 0.8671, 0.2733, 0.8671, 0.2733, 0.3603, 0.2957, 0.3603, 0.2957, 0.3493, 0.3163, 0.3493, 0.3163, 0.8493, 0.3163, 0.8493, 0.3163, 0.8603, 0.2957, 0.8603, 0.2957, 0.3493, 0.3163, 0.3493, 0.3163, 0.3344, 0.3344, 0.3344, 0.3344, 0.25, 0.49, 0.25, 0.49, 0.2968, 0.4854, 0.2968, 0.4854, 0.2968, 0.4854, 0.2968, 0.4854, 0.3418, 0.4717, 0.3418, 0.4717, 0.3418, 0.4717, 0.3418, 0.4717, 0.3833, 0.4496, 0.3833, 0.4496, 0.3833, 0.4496, 0.3833, 0.4496, 0.4197, 0.4197, 0.4197, 0.4197, 0.4197, 0.4197, 0.4197, 0.4197, 0.4496, 0.3833, 0.4496, 0.3833, 0.4496, 0.3833, 0.4496, 0.3833, 0.4717, 0.3418, 0.4717, 0.3418, 0.4717, 0.3418, 0.4717, 0.3418, 0.4854, 0.2968, 0.4854, 0.2968, 0.4854, 0.2968, 0.4854, 0.2968, 0.49, 0.25, 0.49, 0.25, 0.7733, 0.3671, 0.7968, 0.4854, 0.75, 0.49, 0.75, 0.3694, 0.7957, 0.3603, 0.8418, 0.4717, 0.7968, 0.4854, 0.7733, 0.3671, 0.8163, 0.3493, 0.8833, 0.4496, 0.8418, 0.4717, 0.7957, 0.3603, 0.8344, 0.3344, 0.9197, 0.4197, 0.8833, 0.4496, 0.8163, 0.3493, 0.8493, 0.3163, 0.9496, 0.3833, 0.9197, 0.4197, 0.8344, 0.3344, 0.8603, 0.2957, 0.9717, 0.3418, 0.9496, 0.3833, 0.8493, 0.3163, 0.8671, 0.2733, 0.9854, 0.2968, 0.9717, 0.3418, 0.8603, 0.2957, 0.8694, 0.25, 0.99, 0.25, 0.9854, 0.2968, 0.8671, 0.2733, 0.2524, 0.3716, 0.2524, 0.4874, 0.294, 0.4833, 0.2714, 0.3697, 0.2761, 0.3688, 0.2987, 0.4823, 0.3386, 0.4702, 0.2943, 0.3633, 0.2987, 0.3614, 0.343, 0.4684, 0.3799, 0.4487, 0.3156, 0.3524, 0.3195, 0.3498, 0.3839, 0.446, 0.4161, 0.4195, 0.3343, 0.3377, 0.3377, 0.3343, 0.4195, 0.4161, 0.446, 0.3839, 0.3498, 0.3195, 0.3524, 0.3156, 0.4487, 0.3799, 0.4684, 0.343, 0.3614, 0.2987, 0.3633, 0.2943, 0.4702, 0.3386, 0.4823, 0.2987, 0.3688, 0.2761, 0.3697, 0.2714, 0.4833, 0.294, 0.4874, 0.2524, 0.3716, 0.2524, 0.4702, 0.3386, 0.4717, 0.3418, 0.4854, 0.2968, 0.4823, 0.2987, 0.3688, 0.2761, 0.3671, 0.2733, 0.3603, 0.2957, 0.3633, 0.2943, 0.3633, 0.2943, 0.3603, 0.2957, 0.4717, 0.3418, 0.4702, 0.3386, 0.4823, 0.2987, 0.4854, 0.2968, 0.3671, 0.2733, 0.3688, 0.2761, 0.4833, 0.294, 0.4854, 0.2968, 0.49, 0.25, 0.4874, 0.2524, 0.3716, 0.2524, 0.3694, 0.25, 0.3671, 0.2733, 0.3697, 0.2714, 0.3697, 0.2714, 0.3671, 0.2733, 0.4854, 0.2968, 0.4833, 0.294, 0.4874, 0.2524, 0.49, 0.25, 0.3694, 0.25, 0.3716, 0.2524, 0.4487, 0.3799, 0.4496, 0.3833, 0.4717, 0.3418, 0.4684, 0.343, 0.3614, 0.2987, 0.3603, 0.2957, 0.3493, 0.3163, 0.3524, 0.3156, 0.3524, 0.3156, 0.3493, 0.3163, 0.4496, 0.3833, 0.4487, 0.3799, 0.4684, 0.343, 0.4717, 0.3418, 0.3603, 0.2957, 0.3614, 0.2987, 0.4195, 0.4161, 0.4197, 0.4197, 0.4496, 0.3833, 0.446, 0.3839, 0.3498, 0.3195, 0.3493, 0.3163, 0.3344, 0.3344, 0.3377, 0.3343, 0.3377, 0.3343, 0.3344, 0.3344, 0.4197, 0.4197, 0.4195, 0.4161, 0.446, 0.3839, 0.4496, 0.3833, 0.3493, 0.3163, 0.3498, 0.3195, 0.3839, 0.446, 0.3833, 0.4496, 0.4197, 0.4197, 0.4161, 0.4195, 0.3343, 0.3377, 0.3344, 0.3344, 0.3163, 0.3493, 0.3195, 0.3498, 0.3195, 0.3498, 0.3163, 0.3493, 0.3833, 0.4496, 0.3839, 0.446, 0.4161, 0.4195, 0.4197, 0.4197, 0.3344, 0.3344, 0.3343, 0.3377, 0.343, 0.4684, 0.3418, 0.4717, 0.3833, 0.4496, 0.3799, 0.4487, 0.3156, 0.3524, 0.3163, 0.3493, 0.2957, 0.3603, 0.2987, 0.3614, 0.2987, 0.3614, 0.2957, 0.3603, 0.3418, 0.4717, 0.343, 0.4684, 0.3799, 0.4487, 0.3833, 0.4496, 0.3163, 0.3493, 0.3156, 0.3524, 0.2987, 0.4823, 0.2968, 0.4854, 0.3418, 0.4717, 0.3386, 0.4702, 0.2943, 0.3633, 0.2957, 0.3603, 0.2733, 0.3671, 0.2761, 0.3688, 0.2761, 0.3688, 0.2733, 0.3671, 0.2968, 0.4854, 0.2987, 0.4823, 0.3386, 0.4702, 0.3418, 0.4717, 0.2957, 0.3603, 0.2943, 0.3633, 0.2524, 0.4874, 0.25, 0.49, 0.2968, 0.4854, 0.294, 0.4833, 0.2714, 0.3697, 0.2733, 0.3671, 0.25, 0.3694, 0.2524, 0.3716, 0.2524, 0.3716, 0.25, 0.3694, 0.25, 0.49, 0.2524, 0.4874, 0.294, 0.4833, 0.2968, 0.4854, 0.2733, 0.3671, 0.2714, 0.3697, 0.3694, 0.25, 0.8694, 0.25, 0.8671, 0.2733, 0.3671, 0.2733, 0.3671, 0.2733, 0.8671, 0.2733, 0.8603, 0.2957, 0.3603, 0.2957, 0.3603, 0.2957, 0.8603, 0.2957, 0.8493, 0.3163, 0.3493, 0.3163, 0.3493, 0.3163, 0.8493, 0.3163, 0.8344, 0.3344, 0.3344, 0.3344, 0.3344, 0.3344, 0.8344, 0.3344, 0.8163, 0.3493, 0.3163, 0.3493, 0.3163, 0.3493, 0.8163, 0.3493, 0.7957, 0.3603, 0.2957, 0.3603, 0.2957, 0.3603, 0.7957, 0.3603, 0.7733, 0.3671, 0.2733, 0.3671, 0.25, 0.3694, 0.2733, 0.3671, 0.7733, 0.3671, 0.75, 0.3694, 0.2733, 0.3671, 0.2733, 0.3671, 0.25, 0.3694, 0.25, 0.3694, 0.7733, 0.3671, 0.7733, 0.3671, 0.7957, 0.3603, 0.7957, 0.3603, 0.2957, 0.3603, 0.2957, 0.3603, 0.2733, 0.3671, 0.2733, 0.3671, 0.7957, 0.3603, 0.7957, 0.3603, 0.8163, 0.3493, 0.8163, 0.3493, 0.3163, 0.3493, 0.3163, 0.3493, 0.2957, 0.3603, 0.2957, 0.3603, 0.8163, 0.3493, 0.8163, 0.3493, 0.8344, 0.3344, 0.8344, 0.3344, 0.0, 0.0, 0.0, 0.0, 0.0, 0.0, 0.0, 0.0, 0.3344, 0.3344, 0.3344, 0.3344, 0.3163, 0.3493, 0.3163, 0.3493, 0.8344, 0.3344, 0.8344, 0.3344, 0.8493, 0.3163, 0.8493, 0.3163, 1.0, 0.5, 1.0, 1.0, 0.9688, 1.0, 0.9688, 0.5, 0.9688, 0.5, 0.9688, 1.0, 0.9375, 1.0, 0.9375, 0.5, 0.9375, 0.5, 0.9375, 1.0, 0.9062, 1.0, 0.9062, 0.5, 0.9062, 0.5, 0.9062, 1.0, 0.875, 1.0, 0.875, 0.5, 0.875, 0.5, 0.875, 1.0, 0.8438, 1.0, 0.8438, 0.5, 0.8438, 0.5, 0.8438, 1.0, 0.8125, 1.0, 0.8125, 0.5, 0.8125, 0.5, 0.8125, 1.0, 0.7812, 1.0, 0.7812, 0.5, 0.7812, 0.5, 0.7812, 1.0, 0.75, 1.0, 0.75, 0.5, 0.3694, 0.25, 0.3671, 0.2733, 0.3671, 0.2733, 0.3694, 0.25, 0.75, 0.3694, 0.7733, 0.3671, 0.7733, 0.3671, 0.75, 0.3694, 0.8671, 0.2733, 0.8694, 0.25, 0.8694, 0.25, 0.8671, 0.2733, 0.3671, 0.2733, 0.3603, 0.2957, 0.3603, 0.2957, 0.3671, 0.2733, 0.8603, 0.2957, 0.8671, 0.2733, 0.8671, 0.2733, 0.8603, 0.2957, 0.3603, 0.2957, 0.3493, 0.3163, 0.3493, 0.3163, 0.3603, 0.2957, 0.8493, 0.3163, 0.8603, 0.2957, 0.8603, 0.2957, 0.8493, 0.3163, 0.3493, 0.3163, 0.3344, 0.3344, 0.3344, 0.3344, 0.3493, 0.3163, 0.25, 0.49, 0.2968, 0.4854, 0.2968, 0.4854, 0.25, 0.49, 0.2968, 0.4854, 0.3418, 0.4717, 0.3418, 0.4717, 0.2968, 0.4854, 0.3418, 0.4717, 0.3833, 0.4496, 0.3833, 0.4496, 0.3418, 0.4717, 0.3833, 0.4496, 0.4197, 0.4197, 0.4197, 0.4197, 0.3833, 0.4496, 0.4197, 0.4197, 0.4496, 0.3833, 0.4496, 0.3833, 0.4197, 0.4197, 0.4496, 0.3833, 0.4717, 0.3418, 0.4717, 0.3418, 0.4496, 0.3833, 0.4717, 0.3418, 0.4854, 0.2968, 0.4854, 0.2968, 0.4717, 0.3418, 0.4854, 0.2968, 0.49, 0.25, 0.49, 0.25, 0.4854, 0.2968, 0.7733, 0.3671, 0.75, 0.3694, 0.75, 0.49, 0.7968, 0.4854, 0.7957, 0.3603, 0.7733, 0.3671, 0.7968, 0.4854, 0.8418, 0.4717, 0.8163, 0.3493, 0.7957, 0.3603, 0.8418, 0.4717, 0.8833, 0.4496, 0.8344, 0.3344, 0.8163, 0.3493, 0.8833, 0.4496, 0.9197, 0.4197, 0.8493, 0.3163, 0.8344, 0.3344, 0.9197, 0.4197, 0.9496, 0.3833, 0.8603, 0.2957, 0.8493, 0.3163, 0.9496, 0.3833, 0.9717, 0.3418, 0.8671, 0.2733, 0.8603, 0.2957, 0.9717, 0.3418, 0.9854, 0.2968, 0.8694, 0.25, 0.8671, 0.2733, 0.9854, 0.2968, 0.99, 0.25, 0.2524, 0.3716, 0.2714, 0.3697, 0.294, 0.4833, 0.2524, 0.4874, 0.2761, 0.3688, 0.2943, 0.3633, 0.3386, 0.4702, 0.2987, 0.4823, 0.2987, 0.3614, 0.3156, 0.3524, 0.3799, 0.4487, 0.343, 0.4684, 0.3195, 0.3498, 0.3343, 0.3377, 0.4161, 0.4195, 0.3839, 0.446, 0.3377, 0.3343, 0.3498, 0.3195, 0.446, 0.3839, 0.4195, 0.4161, 0.3524, 0.3156, 0.3614, 0.2987, 0.4684, 0.343, 0.4487, 0.3799, 0.3633, 0.2943, 0.3688, 0.2761, 0.4823, 0.2987, 0.4702, 0.3386, 0.3697, 0.2714, 0.3716, 0.2524, 0.4874, 0.2524, 0.4833, 0.294, 0.4702, 0.3386, 0.4823, 0.2987, 0.4854, 0.2968, 0.4717, 0.3418, 0.3688, 0.2761, 0.3633, 0.2943, 0.3603, 0.2957, 0.3671, 0.2733, 0.3633, 0.2943, 0.4702, 0.3386, 0.4717, 0.3418, 0.3603, 0.2957, 0.4823, 0.2987, 0.3688, 0.2761, 0.3671, 0.2733, 0.4854, 0.2968, 0.4833, 0.294, 0.4874, 0.2524, 0.49, 0.25, 0.4854, 0.2968, 0.3716, 0.2524, 0.3697, 0.2714, 0.3671, 0.2733, 0.3694, 0.25, 0.3697, 0.2714, 0.4833, 0.294, 0.4854, 0.2968, 0.3671, 0.2733, 0.4874, 0.2524, 0.3716, 0.2524, 0.3694, 0.25, 0.49, 0.25, 0.4487, 0.3799, 0.4684, 0.343, 0.4717, 0.3418, 0.4496, 0.3833, 0.3614, 0.2987, 0.3524, 0.3156, 0.3493, 0.3163, 0.3603, 0.2957, 0.3524, 0.3156, 0.4487, 0.3799, 0.4496, 0.3833, 0.3493, 0.3163, 0.4684, 0.343, 0.3614, 0.2987, 0.3603, 0.2957, 0.4717, 0.3418, 0.4195, 0.4161, 0.446, 0.3839, 0.4496, 0.3833, 0.4197, 0.4197, 0.3498, 0.3195, 0.3377, 0.3343, 0.3344, 0.3344, 0.3493, 0.3163, 0.3377, 0.3343, 0.4195, 0.4161, 0.4197, 0.4197, 0.3344, 0.3344, 0.446, 0.3839, 0.3498, 0.3195, 0.3493, 0.3163, 0.4496, 0.3833, 0.3839, 0.446, 0.4161, 0.4195, 0.4197, 0.4197, 0.3833, 0.4496, 0.3343, 0.3377, 0.3195, 0.3498, 0.3163, 0.3493, 0.3344, 0.3344, 0.3195, 0.3498, 0.3839, 0.446, 0.3833, 0.4496, 0.3163, 0.3493, 0.4161, 0.4195, 0.3343, 0.3377, 0.3344, 0.3344, 0.4197, 0.4197, 0.343, 0.4684, 0.3799, 0.4487, 0.3833, 0.4496, 0.3418, 0.4717, 0.3156, 0.3524, 0.2987, 0.3614, 0.2957, 0.3603, 0.3163, 0.3493, 0.2987, 0.3614, 0.343, 0.4684, 0.3418, 0.4717, 0.2957, 0.3603, 0.3799, 0.4487, 0.3156, 0.3524, 0.3163, 0.3493, 0.3833, 0.4496, 0.2987, 0.4823, 0.3386, 0.4702, 0.3418, 0.4717, 0.2968, 0.4854, 0.2943, 0.3633, 0.2761, 0.3688, 0.2733, 0.3671, 0.2957, 0.3603, 0.2761, 0.3688, 0.2987, 0.4823, 0.2968, 0.4854, 0.2733, 0.3671, 0.3386, 0.4702, 0.2943, 0.3633, 0.2957, 0.3603, 0.3418, 0.4717, 0.2524, 0.4874, 0.294, 0.4833, 0.2968, 0.4854, 0.25, 0.49, 0.2714, 0.3697, 0.2524, 0.3716, 0.25, 0.3694, 0.2733, 0.3671, 0.2524, 0.3716, 0.2524, 0.4874, 0.25, 0.49, 0.25, 0.3694, 0.294, 0.4833, 0.2714, 0.3697, 0.2733, 0.3671, 0.2968, 0.4854, 0.3694, 0.25, 0.3671, 0.2733, 0.8671, 0.2733, 0.8694, 0.25, 0.3671, 0.2733, 0.3603, 0.2957, 0.8603, 0.2957, 0.8671, 0.2733, 0.3603, 0.2957, 0.3493, 0.3163, 0.8493, 0.3163, 0.8603, 0.2957, 0.3493, 0.3163, 0.3344, 0.3344, 0.8344, 0.3344, 0.8493, 0.3163, 0.3344, 0.3344, 0.3163, 0.3493, 0.8163, 0.3493, 0.8344, 0.3344, 0.3163, 0.3493, 0.2957, 0.3603, 0.7957, 0.3603, 0.8163, 0.3493, 0.2957, 0.3603, 0.2733, 0.3671, 0.7733, 0.3671, 0.7957, 0.3603, 0.25, 0.3694, 0.75, 0.3694, 0.7733, 0.3671, 0.2733, 0.3671, 0.2733, 0.3671, 0.25, 0.3694, 0.25, 0.3694, 0.2733, 0.3671, 0.7733, 0.3671, 0.7957, 0.3603, 0.7957, 0.3603, 0.7733, 0.3671, 0.2957, 0.3603, 0.2733, 0.3671, 0.2733, 0.3671, 0.2957, 0.3603, 0.7957, 0.3603, 0.8163, 0.3493, 0.8163, 0.3493, 0.7957, 0.3603, 0.3163, 0.3493, 0.2957, 0.3603, 0.2957, 0.3603, 0.3163, 0.3493, 0.8163, 0.3493, 0.8344, 0.3344, 0.8344, 0.3344, 0.8163, 0.3493, 0.3344, 0.3344, 0.3163, 0.3493, 0.3163, 0.3493, 0.3344, 0.3344, 0.8344, 0.3344, 0.8493, 0.3163, 0.8493, 0.3163, 0.8344, 0.3344, 0.9062, 1.0, 0.9062, 0.5, 0.9375, 0.5, 0.9375, 1.0, 0.3833, 0.4496, 0.0, 0.0, 0.0, 0.0, 0.3418, 0.4717, 0.9375, 0.5, 0.9375, 1.0, 0.9375, 1.0, 0.9375, 0.5, 0.9375, 1.0, 0.9375, 0.5, 0.9375, 0.5, 0.9375, 1.0, 0.9375, 0.5, 0.9375, 0.5, 0.9375, 1.0, 0.9375, 1.0, 0.9375, 1.0, 0.9375, 1.0, 0.9375, 1.0, 0.9375, 1.0, 0.9375, 1.0, 0.9375, 1.0, 0.9375, 1.0, 0.9375, 1.0, 0.9375, 1.0, 0.9375, 1.0, 0.9375, 1.0, 0.9375, 1.0, 0.9375, 1.0, 0.9375, 1.0, 0.9375, 1.0, 0.9375, 1.0, 0.9375, 0.5, 0.9375, 0.5, 0.9375, 1.0, 0.9375, 1.0, 0.9375, 0.5, 0.9375, 0.5, 0.9375, 1.0, 0.9375, 1.0, 0.9375, 0.5, 0.9375, 0.5, 0.9375, 1.0, 0.9375, 1.0, 0.0, 0.0, 0.0, 0.0, 0.0, 0.0, 0.0, 0.0, 0.0, 0.0, 0.0, 0.0, 0.0, 0.0, 0.0, 0.0, 0.0, 0.0, 0.2968, 0.4854, 0.25, 0.49, 0.0, 0.0, 0.9375, 1.0, 0.0, 0.0, 0.0, 0.0, 0.0, 0.0, 0.0, 0.0, 0.0, 0.0, 0.9375, 1.0, 0.3833, 0.4496, 0.3418, 0.4717, 0.3418, 0.4717, 0.9062, 0.5, 0.9062, 1.0, 0.9375, 1.0, 0.9375, 0.5, 0.9062, 0.5, 0.9375, 0.5, 0.9375, 0.5, 0.9375, 0.5, 0.0, 0.0, 0.9375, 0.5, 0.9375, 0.5, 0.9375, 0.5, 0.9375, 0.5, 0.0, 0.0, 0.0, 0.0, 0.9375, 0.5, 0.9375, 0.5, 0.0, 0.0, 0.0, 0.0, 0.9375, 0.5, 0.9375, 0.5, 0.9375, 0.5, 0.0, 0.0, 0.9688, 0.5, 0.9375, 0.5, 0.9375, 0.5, 0.0, 0.0, 1.0, 0.5, 0.9688, 0.5, 0.0, 0.0, 0.0, 0.0, 0.9688, 0.5, 1.0, 0.5, 0.0, 0.0, 0.0, 0.0, 0.9375, 0.5, 0.9688, 0.5, 0.0, 0.0, 0.9375, 0.5, 0.9375, 0.5, 0.9062, 0.5, 0.9375, 0.5])
me_cylinder.update()
me_cylinder_001 = bpy.data.meshes.new('Cylinder.001')
me_cylinder_001.from_pydata([(0.0, 1.0, -1.0), (0.0, 1.0, 1.0), (0.1951, 0.9808, -1.0), (0.1951, 0.9808, 1.0), (0.3827, 0.9239, -1.0), (0.3827, 0.9239, 1.0), (0.5556, 0.8315, -1.0), (0.5556, 0.8315, 1.0), (0.7071, 0.7071, -1.0), (0.7071, 0.7071, 1.0), (0.8315, 0.5556, -1.0), (0.8315, 0.5556, 1.0), (0.9239, 0.3827, -1.0), (0.9239, 0.3827, 1.0), (0.9808, 0.1951, -1.0), (0.9808, 0.1951, 1.0), (1.0, 0.0, -1.0), (1.0, 0.0, 1.0), (0.9808, -0.1951, -1.0), (0.9808, -0.1951, 1.0), (0.9239, -0.3827, -1.0), (0.9239, -0.3827, 1.0), (0.8315, -0.5556, -1.0), (0.8315, -0.5556, 1.0), (0.7071, -0.7071, -1.0), (0.7071, -0.7071, 1.0), (0.5556, -0.8315, -1.0), (0.5556, -0.8315, 1.0), (0.3827, -0.9239, -1.0), (0.3827, -0.9239, 1.0), (0.1951, -0.9808, -1.0), (0.1951, -0.9808, 1.0), (0.0, -1.0, -1.0), (0.0, -1.0, 1.0), (-0.1951, -0.9808, -1.0), (-0.1951, -0.9808, 1.0), (-0.3827, -0.9239, -1.0), (-0.3827, -0.9239, 1.0), (-0.5556, -0.8315, -1.0), (-0.5556, -0.8315, 1.0), (-0.7071, -0.7071, -1.0), (-0.7071, -0.7071, 1.0), (-0.8315, -0.5556, -1.0), (-0.8315, -0.5556, 1.0), (-0.9239, -0.3827, -1.0), (-0.9239, -0.3827, 1.0), (-0.9808, -0.1951, -1.0), (-0.9808, -0.1951, 1.0), (-1.0, 0.0, -1.0), (-1.0, 0.0, 1.0), (-0.9808, 0.1951, -1.0), (-0.9808, 0.1951, 1.0), (-0.9239, 0.3827, -1.0), (-0.9239, 0.3827, 1.0), (-0.8315, 0.5556, -1.0), (-0.8315, 0.5556, 1.0), (-0.7071, 0.7071, -1.0), (-0.7071, 0.7071, 1.0), (-0.5556, 0.8315, -1.0), (-0.5556, 0.8315, 1.0), (-0.3827, 0.9239, -1.0), (-0.3827, 0.9239, 1.0), (-0.1951, 0.9808, -1.0), (-0.1951, 0.9808, 1.0), (0.0, 0.2, 1.0), (0.1414, 0.1414, 1.0), (0.2, 0.0, 1.0), (0.1414, -0.1414, 1.0), (0.0, -0.2, 1.0), (-0.1414, -0.1414, 1.0), (-0.2, 0.0, 1.0), (-0.1414, 0.1414, 1.0), (2.98e-08, -9.313e-10, -0.6667), (-0.3991, 0.7575, 1.667), (-0.4749, 0.6953, 1.667), (-0.3127, 0.8037, 1.667), (-0.2189, 0.8322, 1.667), (-0.1214, 0.8418, 1.667), (-0.1214, 0.4418, 1.667), (-0.05065, 0.4125, 1.667), (-0.7894, 0.3472, 1.667), (-0.8179, 0.2534, 1.667), (-0.7432, 0.4336, 1.667), (-0.681, 0.5094, 1.667), (-0.8275, 0.1558, 1.667), (-0.3275, 0.2558, 1.667), (-0.3982, 0.2266, 1.667), (-0.7575, -0.3991, 1.667), (-0.6953, -0.4749, 1.667), (-0.8037, -0.3127, 1.667), (-0.8322, -0.2189, 1.667), (-0.8418, -0.1214, 1.667), (-0.4125, -0.05065, 1.667), (-0.4418, -0.1214, 1.667), (-0.2534, -0.8179, 1.667), (-0.1558, -0.8275, 1.667), (-0.3472, -0.7894, 1.667), (-0.4336, -0.7432, 1.667), (-0.5094, -0.681, 1.667), (-0.2558, -0.3275, 1.667), (-0.2266, -0.3982, 1.667), (0.3991, -0.7575, 1.667), (0.4749, -0.6953, 1.667), (0.3127, -0.8037, 1.667), (0.2189, -0.8322, 1.667), (0.1214, -0.8418, 1.667), (0.05065, -0.4125, 1.667), (0.1214, -0.4418, 1.667), (0.8179, -0.2534, 1.667), (0.8275, -0.1558, 1.667), (0.7894, -0.3472, 1.667), (0.7432, -0.4336, 1.667), (0.681, -0.5094, 1.667), (0.3275, -0.2558, 1.667), (0.3982, -0.2266, 1.667), (0.8037, 0.3127, 1.667), (0.7575, 0.3991, 1.667), (0.8322, 0.2189, 1.667), (0.8418, 0.1214, 1.667), (0.6953, 0.4749, 1.667), (0.4125, 0.05065, 1.667), (0.4418, 0.1214, 1.667), (0.2534, 0.8179, 1.667), (0.1558, 0.8275, 1.667), (0.3472, 0.7894, 1.667), (0.4336, 0.7432, 1.667), (0.5094, 0.681, 1.667), (0.2558, 0.3275, 1.667), (0.2266, 0.3982, 1.667)], [], [(0, 1, 3, 2), (2, 3, 5, 4), (4, 5, 7, 6), (6, 7, 9, 8), (8, 9, 11, 10), (10, 11, 13, 12), (12, 13, 15, 14), (14, 15, 17, 16), (16, 17, 19, 18), (18, 19, 21, 20), (20, 21, 23, 22), (22, 23, 25, 24), (24, 25, 27, 26), (26, 27, 29, 28), (28, 29, 31, 30), (30, 31, 33, 32), (32, 33, 35, 34), (34, 35, 37, 36), (36, 37, 39, 38), (38, 39, 41, 40), (40, 41, 43, 42), (42, 43, 45, 44), (44, 45, 47, 46), (46, 47, 49, 48), (48, 49, 51, 50), (50, 51, 53, 52), (52, 53, 55, 54), (54, 55, 57, 56), (56, 57, 59, 58), (58, 59, 61, 60), (60, 61, 63, 62), (62, 63, 1, 0), (0, 2, 4, 6, 8, 10, 12, 14, 16, 18, 20, 22, 24, 26, 28, 30, 32, 34, 36, 38, 40, 42, 44, 46, 48, 50, 52, 54, 56, 58, 60, 62), (45, 43, 87, 89), (51, 49, 84, 81), (59, 57, 74, 73), (5, 3, 122, 124), (13, 11, 116, 115), (68, 25, 112, 113), (25, 68, 107, 102), (33, 69, 100, 95), (72, 64, 71), (65, 64, 72), (65, 72, 66), (66, 72, 67), (67, 72, 68), (68, 72, 69), (69, 72, 70), (71, 70, 72), (73, 74, 78, 79, 77, 76, 75), (64, 65, 79, 78), (1, 63, 76, 77), (65, 1, 77, 79), (61, 59, 73, 75), (57, 64, 78, 74), (63, 61, 75, 76), (81, 84, 86, 85, 83, 82, 80), (53, 51, 81, 80), (49, 71, 86, 84), (55, 53, 80, 82), (64, 57, 83, 85), (71, 64, 85, 86), (57, 55, 82, 83), (88, 93, 92, 91, 90, 89, 87), (49, 47, 90, 91), (71, 49, 91, 92), (47, 45, 89, 90), (70, 71, 92, 93), (41, 70, 93, 88), (43, 41, 88, 87), (94, 95, 100, 99, 98, 97, 96), (35, 33, 95, 94), (69, 70, 99, 100), (41, 39, 97, 98), (37, 35, 94, 96), (70, 41, 98, 99), (39, 37, 96, 97), (101, 102, 107, 106, 105, 104, 103), (69, 33, 105, 106), (29, 27, 101, 103), (31, 29, 103, 104), (27, 25, 102, 101), (68, 69, 106, 107), (33, 31, 104, 105), (108, 109, 114, 113, 112, 111, 110), (23, 21, 110, 111), (19, 17, 109, 108), (67, 68, 113, 114), (25, 23, 111, 112), (17, 67, 114, 109), (21, 19, 108, 110), (116, 119, 121, 120, 118, 117, 115), (67, 17, 118, 120), (15, 13, 115, 117), (11, 9, 119, 116), (9, 66, 121, 119), (66, 67, 120, 121), (17, 15, 117, 118), (123, 128, 127, 126, 125, 124, 122), (3, 1, 123, 122), (1, 65, 128, 123), (65, 66, 127, 128), (7, 5, 124, 125), (9, 7, 125, 126), (66, 9, 126, 127)])
_uv = me_cylinder_001.uv_layers.new(name='UVMap')
_uv.uv.foreach_set('vector', [1.0, 0.5, 1.0, 1.0, 0.9688, 1.0, 0.9688, 0.5, 0.9688, 0.5, 0.9688, 1.0, 0.9375, 1.0, 0.9375, 0.5, 0.9375, 0.5, 0.9375, 1.0, 0.9062, 1.0, 0.9062, 0.5, 0.9062, 0.5, 0.9062, 1.0, 0.875, 1.0, 0.875, 0.5, 0.875, 0.5, 0.875, 1.0, 0.8438, 1.0, 0.8438, 0.5, 0.8438, 0.5, 0.8438, 1.0, 0.8125, 1.0, 0.8125, 0.5, 0.8125, 0.5, 0.8125, 1.0, 0.7812, 1.0, 0.7812, 0.5, 0.7812, 0.5, 0.7812, 1.0, 0.75, 1.0, 0.75, 0.5, 0.75, 0.5, 0.75, 1.0, 0.7188, 1.0, 0.7188, 0.5, 0.7188, 0.5, 0.7188, 1.0, 0.6875, 1.0, 0.6875, 0.5, 0.6875, 0.5, 0.6875, 1.0, 0.6562, 1.0, 0.6562, 0.5, 0.6562, 0.5, 0.6562, 1.0, 0.625, 1.0, 0.625, 0.5, 0.625, 0.5, 0.625, 1.0, 0.5938, 1.0, 0.5938, 0.5, 0.5938, 0.5, 0.5938, 1.0, 0.5625, 1.0, 0.5625, 0.5, 0.5625, 0.5, 0.5625, 1.0, 0.5312, 1.0, 0.5312, 0.5, 0.5312, 0.5, 0.5312, 1.0, 0.5, 1.0, 0.5, 0.5, 0.5, 0.5, 0.5, 1.0, 0.4688, 1.0, 0.4688, 0.5, 0.4688, 0.5, 0.4688, 1.0, 0.4375, 1.0, 0.4375, 0.5, 0.4375, 0.5, 0.4375, 1.0, 0.4062, 1.0, 0.4062, 0.5, 0.4062, 0.5, 0.4062, 1.0, 0.375, 1.0, 0.375, 0.5, 0.375, 0.5, 0.375, 1.0, 0.3438, 1.0, 0.3438, 0.5, 0.3438, 0.5, 0.3438, 1.0, 0.3125, 1.0, 0.3125, 0.5, 0.3125, 0.5, 0.3125, 1.0, 0.2812, 1.0, 0.2812, 0.5, 0.2812, 0.5, 0.2812, 1.0, 0.25, 1.0, 0.25, 0.5, 0.25, 0.5, 0.25, 1.0, 0.2188, 1.0, 0.2188, 0.5, 0.2188, 0.5, 0.2188, 1.0, 0.1875, 1.0, 0.1875, 0.5, 0.1875, 0.5, 0.1875, 1.0, 0.1562, 1.0, 0.1562, 0.5, 0.1562, 0.5, 0.1562, 1.0, 0.125, 1.0, 0.125, 0.5, 0.125, 0.5, 0.125, 1.0, 0.09375, 1.0, 0.09375, 0.5, 0.09375, 0.5, 0.09375, 1.0, 0.0625, 1.0, 0.0625, 0.5, 0.0625, 0.5, 0.0625, 1.0, 0.03125, 1.0, 0.03125, 0.5, 0.03125, 0.5, 0.03125, 1.0, 0.0, 1.0, 0.0, 0.5, 0.0, 0.5, 0.9688, 0.5, 0.9375, 0.5, 0.9062, 0.5, 0.875, 0.5, 0.8438, 0.5, 0.8125, 0.5, 0.7812, 0.5, 0.75, 0.5, 0.7188, 0.5, 0.6875, 0.5, 0.6562, 0.5, 0.625, 0.5, 0.5938, 0.5, 0.5625, 0.5, 0.5312, 0.5, 0.5, 0.5, 0.4688, 0.5, 0.4375, 0.5, 0.4062, 0.5, 0.375, 0.5, 0.3438, 0.5, 0.3125, 0.5, 0.2812, 0.5, 0.25, 0.5, 0.2188, 0.5, 0.1875, 0.5, 0.1562, 0.5, 0.125, 0.5, 0.09375, 0.5, 0.0625, 0.5, 0.03125, 0.5, 0.3125, 1.0, 0.3438, 1.0, 0.3438, 1.0, 0.3125, 1.0, 0.2188, 1.0, 0.25, 1.0, 0.25, 1.0, 0.2188, 1.0, 0.09375, 1.0, 0.125, 1.0, 0.125, 1.0, 0.09375, 1.0, 0.9375, 1.0, 0.9688, 1.0, 0.9688, 1.0, 0.9375, 1.0, 0.8125, 1.0, 0.8438, 1.0, 0.8438, 1.0, 0.8125, 1.0, 0.0, 0.0, 0.625, 1.0, 0.625, 1.0, 0.0, 0.0, 0.625, 1.0, 0.0, 0.0, 0.0, 0.0, 0.625, 1.0, 0.5, 1.0, 0.0, 0.0, 0.0, 0.0, 0.5, 1.0, 0.0, 0.0, 0.0, 0.0, 0.0, 0.0, 0.0, 0.0, 0.0, 0.0, 0.0, 0.0, 0.0, 0.0, 0.0, 0.0, 0.0, 0.0, 0.0, 0.0, 0.0, 0.0, 0.0, 0.0, 0.0, 0.0, 0.0, 0.0, 0.0, 0.0, 0.0, 0.0, 0.0, 0.0, 0.0, 0.0, 0.0, 0.0, 0.0, 0.0, 0.0, 0.0, 0.0, 0.0, 0.0, 0.0, 0.0, 0.0, 0.09375, 1.0, 0.125, 1.0, 0.0, 0.0, 0.0, 0.0, 0.0, 1.0, 0.03125, 1.0, 0.0625, 1.0, 0.0, 0.0, 0.0, 0.0, 0.0, 0.0, 0.0, 0.0, 0.0, 1.0, 0.03125, 1.0, 0.03125, 1.0, 0.0, 1.0, 0.0, 0.0, 0.0, 1.0, 0.0, 1.0, 0.0, 0.0, 0.0625, 1.0, 0.09375, 1.0, 0.09375, 1.0, 0.0625, 1.0, 0.125, 1.0, 0.0, 0.0, 0.0, 0.0, 0.125, 1.0, 0.03125, 1.0, 0.0625, 1.0, 0.0625, 1.0, 0.03125, 1.0, 0.2188, 1.0, 0.25, 1.0, 0.0, 0.0, 0.0, 0.0, 0.125, 1.0, 0.1562, 1.0, 0.1875, 1.0, 0.1875, 1.0, 0.2188, 1.0, 0.2188, 1.0, 0.1875, 1.0, 0.25, 1.0, 0.0, 0.0, 0.0, 0.0, 0.25, 1.0, 0.1562, 1.0, 0.1875, 1.0, 0.1875, 1.0, 0.1562, 1.0, 0.0, 0.0, 0.125, 1.0, 0.125, 1.0, 0.0, 0.0, 0.0, 0.0, 0.0, 0.0, 0.0, 0.0, 0.0, 0.0, 0.125, 1.0, 0.1562, 1.0, 0.1562, 1.0, 0.125, 1.0, 0.375, 1.0, 0.0, 0.0, 0.0, 0.0, 0.25, 1.0, 0.2812, 1.0, 0.3125, 1.0, 0.3438, 1.0, 0.25, 1.0, 0.2812, 1.0, 0.2812, 1.0, 0.25, 1.0, 0.0, 0.0, 0.25, 1.0, 0.25, 1.0, 0.0, 0.0, 0.2812, 1.0, 0.3125, 1.0, 0.3125, 1.0, 0.2812, 1.0, 0.0, 0.0, 0.0, 0.0, 0.0, 0.0, 0.0, 0.0, 0.375, 1.0, 0.0, 0.0, 0.0, 0.0, 0.375, 1.0, 0.3438, 1.0, 0.375, 1.0, 0.375, 1.0, 0.3438, 1.0, 0.4688, 1.0, 0.5, 1.0, 0.0, 0.0, 0.0, 0.0, 0.375, 1.0, 0.4062, 1.0, 0.4375, 1.0, 0.4688, 1.0, 0.5, 1.0, 0.5, 1.0, 0.4688, 1.0, 0.0, 0.0, 0.0, 0.0, 0.0, 0.0, 0.0, 0.0, 0.375, 1.0, 0.4062, 1.0, 0.4062, 1.0, 0.375, 1.0, 0.4375, 1.0, 0.4688, 1.0, 0.4688, 1.0, 0.4375, 1.0, 0.0, 0.0, 0.375, 1.0, 0.375, 1.0, 0.0, 0.0, 0.4062, 1.0, 0.4375, 1.0, 0.4375, 1.0, 0.4062, 1.0, 0.5938, 1.0, 0.625, 1.0, 0.0, 0.0, 0.0, 0.0, 0.5, 1.0, 0.5312, 1.0, 0.5625, 1.0, 0.0, 0.0, 0.5, 1.0, 0.5, 1.0, 0.0, 0.0, 0.5625, 1.0, 0.5938, 1.0, 0.5938, 1.0, 0.5625, 1.0, 0.5312, 1.0, 0.5625, 1.0, 0.5625, 1.0, 0.5312, 1.0, 0.5938, 1.0, 0.625, 1.0, 0.625, 1.0, 0.5938, 1.0, 0.0, 0.0, 0.0, 0.0, 0.0, 0.0, 0.0, 0.0, 0.5, 1.0, 0.5312, 1.0, 0.5312, 1.0, 0.5, 1.0, 0.7188, 1.0, 0.75, 1.0, 0.0, 0.0, 0.0, 0.0, 0.625, 1.0, 0.6562, 1.0, 0.6875, 1.0, 0.6562, 1.0, 0.6875, 1.0, 0.6875, 1.0, 0.6562, 1.0, 0.7188, 1.0, 0.75, 1.0, 0.75, 1.0, 0.7188, 1.0, 0.0, 0.0, 0.0, 0.0, 0.0, 0.0, 0.0, 0.0, 0.625, 1.0, 0.6562, 1.0, 0.6562, 1.0, 0.625, 1.0, 0.75, 1.0, 0.0, 0.0, 0.0, 0.0, 0.75, 1.0, 0.6875, 1.0, 0.7188, 1.0, 0.7188, 1.0, 0.6875, 1.0, 0.8438, 1.0, 0.875, 1.0, 0.0, 0.0, 0.0, 0.0, 0.75, 1.0, 0.7812, 1.0, 0.8125, 1.0, 0.0, 0.0, 0.75, 1.0, 0.75, 1.0, 0.0, 0.0, 0.7812, 1.0, 0.8125, 1.0, 0.8125, 1.0, 0.7812, 1.0, 0.8438, 1.0, 0.875, 1.0, 0.875, 1.0, 0.8438, 1.0, 0.875, 1.0, 0.0, 0.0, 0.0, 0.0, 0.875, 1.0, 0.0, 0.0, 0.0, 0.0, 0.0, 0.0, 0.0, 0.0, 0.75, 1.0, 0.7812, 1.0, 0.7812, 1.0, 0.75, 1.0, 0.0, 1.0, 0.0, 0.0, 0.0, 0.0, 0.875, 1.0, 0.9062, 1.0, 0.9375, 1.0, 0.9688, 1.0, 0.9688, 1.0, 1.0, 1.0, 1.0, 1.0, 0.9688, 1.0, 0.0, 1.0, 0.0, 0.0, 0.0, 0.0, 0.0, 1.0, 0.0, 0.0, 0.0, 0.0, 0.0, 0.0, 0.0, 0.0, 0.9062, 1.0, 0.9375, 1.0, 0.9375, 1.0, 0.9062, 1.0, 0.875, 1.0, 0.9062, 1.0, 0.9062, 1.0, 0.875, 1.0, 0.0, 0.0, 0.875, 1.0, 0.875, 1.0, 0.0, 0.0])
me_cylinder_001.materials.append(mat_material)
me_cylinder_001.update()

# ---- objects
ob_platform__col = bpy.data.objects.new('Platform -col', me_cylinder)
ob_mball = bpy.data.objects.new('Mball', None)
ob_cylinder__col = bpy.data.objects.new('Cylinder -col', me_cylinder_001)

# ---- transforms, parenting, visibility, modifiers, constraints
ob_platform__col.location = (0.0, 0.0, 0.0)
ob_platform__col.scale = (20.0, 20.0, 0.3)
ob_mball.location = (0.0, 0.0, 2.318)
ob_mball.rotation_euler = (-0.0, -1.571, 0.0)
ob_mball.empty_image_offset = (0.0, 0.0)
ob_cylinder__col.location = (0.0, 0.0, 0.0)
ob_cylinder__col.scale = (10.0, 10.0, 0.15)

# ---- collection membership
col_collection.objects.link(ob_platform__col)
col_collection.objects.link(ob_mball)
col_collection.objects.link(ob_cylinder__col)

# ---- scene / render settings (as saved in the file)
scene.frame_start = 1; scene.frame_end = 250; scene.frame_set(1)
scene.render.engine = 'BLENDER_EEVEE_NEXT'
scene.render.bake_bias = 0.0
scene.render.bake_samples = 0
scene.cycles.sampling_pattern = 'TABULATED_SOBOL'
scene.eevee.use_volume_custom_range = False
bpy.context.view_layer.update()

# ---- added for rendering (the .blend has no active camera and no usable light): camera, sun
cam_auto = bpy.data.cameras.new('AutoCamera')
cam_auto.lens = 50.0
cam_auto.sensor_width = 36.0
cam_auto.clip_end = 2326.15
ob_auto_camera = bpy.data.objects.new('AutoCamera', cam_auto)
scene.collection.objects.link(ob_auto_camera)
ob_auto_camera.location = (132.545, -110.315, 108.102)
ob_auto_camera.rotation_euler = (1.09748, -7.21219e-08, 0.694738)
scene.camera = ob_auto_camera
light_auto_sun = bpy.data.lights.new('AutoSun', 'SUN')
light_auto_sun.energy = 3.0
light_auto_sun.angle = 0.0523599
ob_auto_sun = bpy.data.objects.new('AutoSun', light_auto_sun)
scene.collection.objects.link(ob_auto_sun)
ob_auto_sun.rotation_euler = (0.872665, 0.174533, 0.523599)
bpy.context.view_layer.update()
